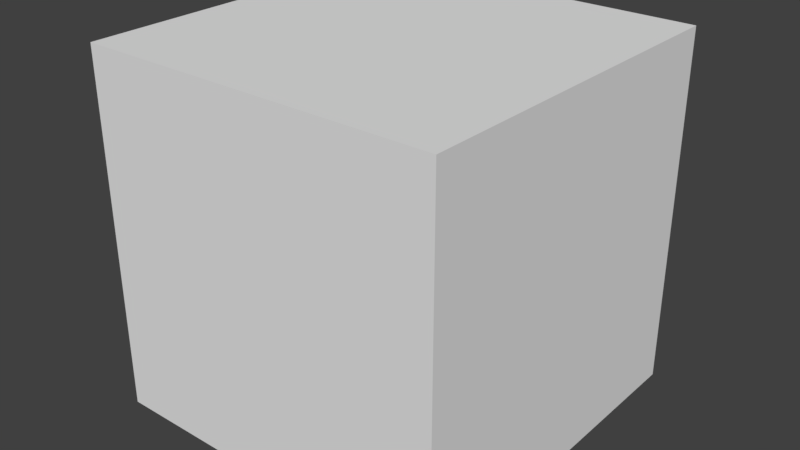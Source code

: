# Source: scary_monster.blend  (saved by Blender 2.79.0; exported with 4.5.12 LTS)
import bpy
from mathutils import Matrix  # noqa: F401  (used for matrix-valued properties, if any)

bpy.ops.wm.read_factory_settings(use_empty=True)
scene = bpy.context.scene
scene.name = 'Scene'

# ---- collections
col_collection_1 = bpy.data.collections.new('Collection 1'); scene.collection.children.link(col_collection_1)

# ---- materials (node trees are filled in below, after node groups)
mat_material = bpy.data.materials.new('Material')
mat_material.alpha_threshold = 0.0
mat_material.use_transparent_shadow = False
mat_material.roughness = 0.5
mat_material.line_color = (0.0, 0.0, 0.0, 1.0)

# ---- material node trees

# ---- world
world_world = bpy.data.worlds.new('World'); scene.world = world_world
world_world.color = (0.05088, 0.05088, 0.05088)
world_world.use_sun_shadow = False
world_world.sun_shadow_jitter_overblur = 0.0
world_world.cycles.sampling_method = 'MANUAL'

# ---- meshes
me_cube = bpy.data.meshes.new('Cube')
me_cube.from_pydata([(1.0, 1.0, 0.01873), (1.0, -1.0, 0.01873), (-1.0, -1.0, 0.01873), (-1.0, 1.0, 0.01873), (1.0, 1.0, 2.019), (1.0, -1.0, 2.019), (-1.0, -1.0, 2.019), (-1.0, 1.0, 2.019)], [], [(0, 1, 2, 3), (4, 7, 6, 5), (0, 4, 5, 1), (1, 5, 6, 2), (2, 6, 7, 3), (4, 0, 3, 7)])
me_cube.materials.append(mat_material)
me_cube.use_remesh_preserve_volume = False
me_cube.use_remesh_preserve_attributes = False
me_cube.use_mirror_vertex_groups = False
me_cube.update()
arm_armature = bpy.data.armatures.new('Armature')  # bones are not reproduced

# ---- objects
ob_armature = bpy.data.objects.new('Armature', arm_armature)
ob_cube = bpy.data.objects.new('Cube', me_cube)

# ---- transforms, parenting, visibility, modifiers, constraints
ob_armature.location = (0.0, 0.0, 0.0)
ob_armature.show_in_front = True
ob_armature.lineart.crease_threshold = 0.0
ob_cube.parent = ob_armature
ob_cube.location = (0.0, 0.0, 0.0)
ob_cube.lock_rotations_4d = False
ob_cube.empty_display_type = 'ARROWS'
ob_cube.lineart.crease_threshold = 0.0
_vg = ob_cube.vertex_groups.new(name='Bone')
_vg.add([0, 1, 2, 3, 4, 5, 6, 7], 1.0, 'REPLACE')
_m = ob_cube.modifiers.new('Armature', 'ARMATURE')
_m.object = ob_armature

# ---- collection membership
col_collection_1.objects.link(ob_armature)
col_collection_1.objects.link(ob_cube)

# ---- scene / render settings (as saved in the file)
scene.frame_start = 0; scene.frame_end = 30; scene.frame_set(0)
scene.render.engine = 'BLENDER_EEVEE_NEXT'
scene.render.resolution_percentage = 50
scene.render.dither_intensity = 0.0
scene.cycles.use_denoising = False
scene.cycles.samples = 128
scene.cycles.sampling_pattern = 'TABULATED_SOBOL'
scene.cycles.use_adaptive_sampling = False
scene.cycles.use_light_tree = False
scene.cycles.blur_glossy = 0.0
scene.cycles.sample_clamp_indirect = 0.0
scene.view_settings.view_transform = 'Standard'
bpy.context.view_layer.update()

# ---- added for rendering (the .blend has no active camera and no usable light): camera, sun
cam_auto = bpy.data.cameras.new('AutoCamera')
cam_auto.lens = 50.0
cam_auto.sensor_width = 36.0
cam_auto.clip_end = 1000.0
ob_auto_camera = bpy.data.objects.new('AutoCamera', cam_auto)
scene.collection.objects.link(ob_auto_camera)
ob_auto_camera.location = (3.20507, -3.84609, 3.58278)
ob_auto_camera.rotation_euler = (1.09748, -7.21219e-08, 0.694738)
scene.camera = ob_auto_camera
light_auto_sun = bpy.data.lights.new('AutoSun', 'SUN')
light_auto_sun.energy = 3.0
light_auto_sun.angle = 0.0523599
ob_auto_sun = bpy.data.objects.new('AutoSun', light_auto_sun)
scene.collection.objects.link(ob_auto_sun)
ob_auto_sun.rotation_euler = (0.872665, 0.174533, 0.523599)
bpy.context.view_layer.update()
